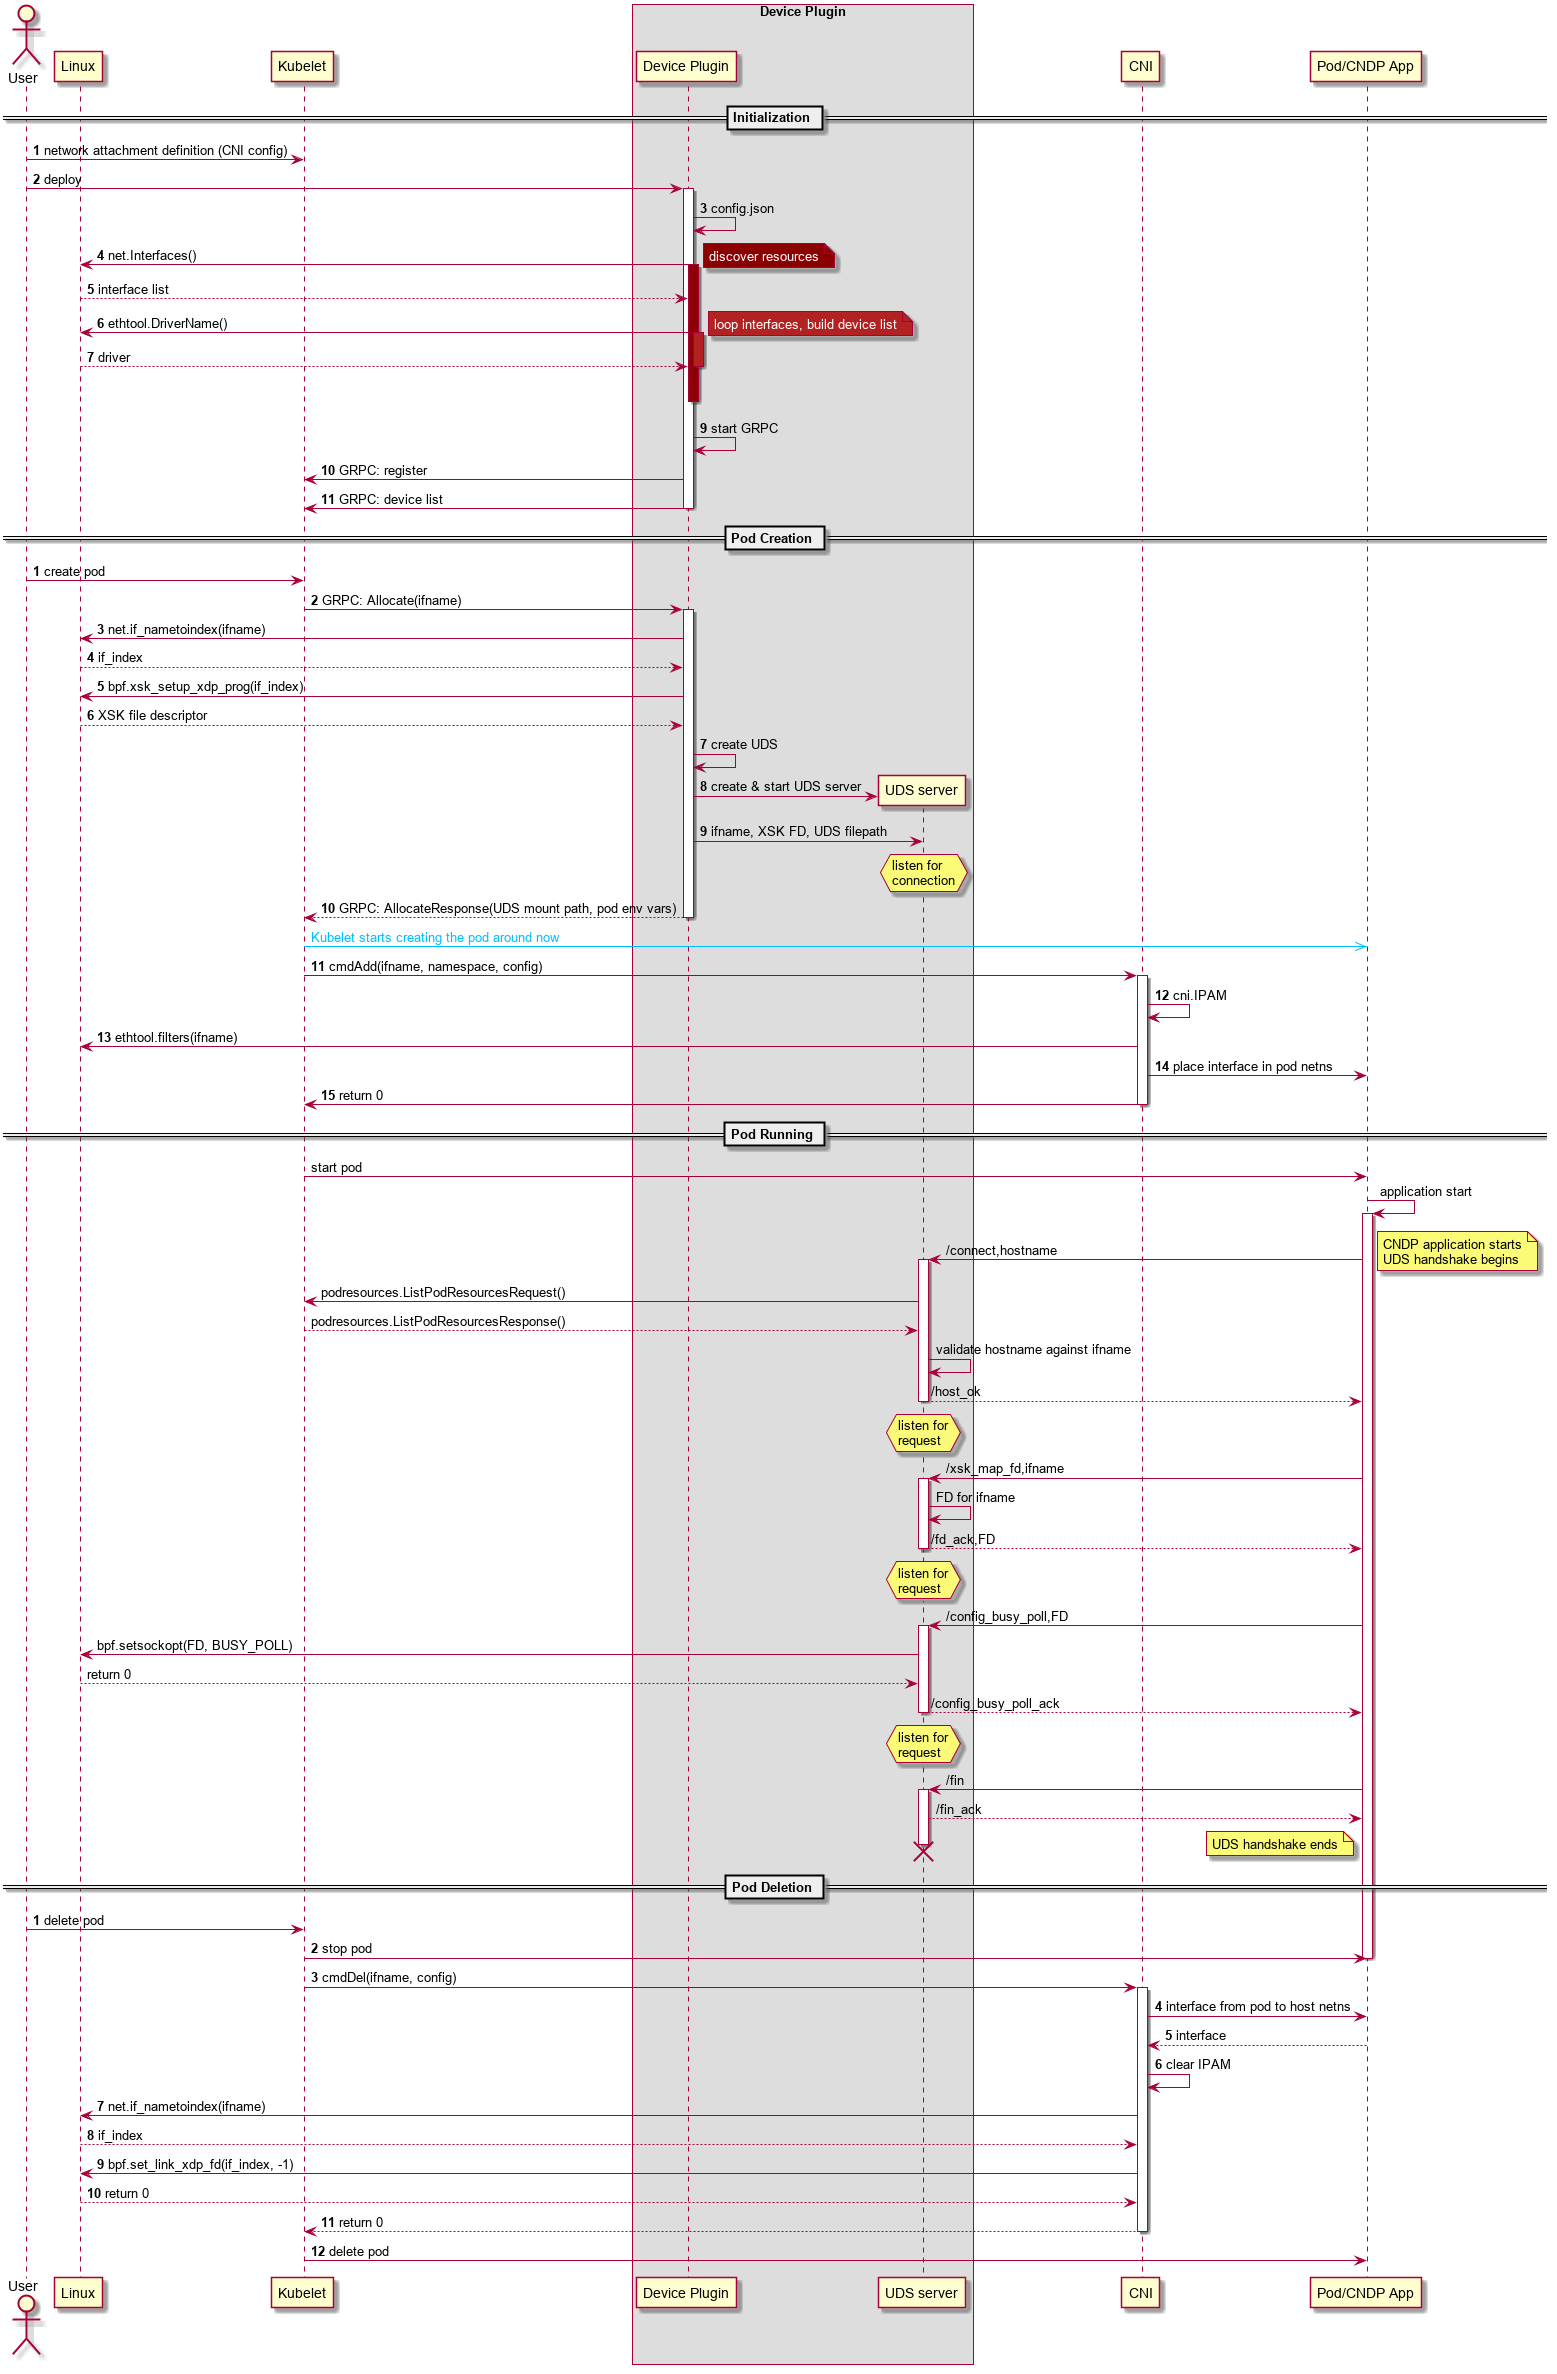

The diagram above was rendered by PlantUML. Its source (embedded in the PNG):
@startuml
skinparam sequenceGroupBorderThickness 1
actor "User"
participant "Linux"
participant "Kubelet"
box "Device Plugin"
participant "Device Plugin"
participant "UDS server"
end box
participant "CNI"
participant "Pod/CNDP App"
== Initialization ==
autonumber
"User" -> "Kubelet": network attachment definition (CNI config)
"User" -> "Device Plugin": deploy
activate "Device Plugin"
"Device Plugin" -> "Device Plugin": config.json
"Device Plugin" -> "Linux": net.Interfaces()
activate "Device Plugin" #DarkRed
note right #DarkRed: <color #White>discover resources</color>
"Linux" --> "Device Plugin": interface list
"Device Plugin" -> "Linux": ethtool.DriverName()
activate "Device Plugin" #FireBrick
note right #FireBrick: <color #White>loop interfaces, build device list</color>
"Linux" --> "Device Plugin": driver
deactivate "Device Plugin"
"Device Plugin" [hidden]-> "Device Plugin"
deactivate "Device Plugin"
"Device Plugin" -> "Device Plugin": start GRPC
"Device Plugin" -> "Kubelet": GRPC: register
"Device Plugin" -> "Kubelet": GRPC: device list
deactivate "Device Plugin"
== Pod Creation ==
autonumber
"User" -> "Kubelet": create pod
"Kubelet" -> "Device Plugin": GRPC: Allocate(ifname)
activate "Device Plugin"
"Device Plugin" -> "Linux": net.if_nametoindex(ifname)
"Linux" --> "Device Plugin": if_index
"Device Plugin" -> "Linux": bpf.xsk_setup_xdp_prog(if_index)
"Linux" --> "Device Plugin": XSK file descriptor
"Device Plugin" -> "Device Plugin": create UDS
"Device Plugin" -> "UDS server" ** : create & start UDS server
"Device Plugin" -> "UDS server" : ifname, XSK FD, UDS filepath
hnote over "UDS server"
listen for
connection
endhnote
"Device Plugin" --> "Kubelet": GRPC: AllocateResponse(UDS mount path, pod env vars)
deactivate "Device Plugin"
autonumber stop
"Kubelet" -[#deepSkyBlue]>> "Pod/CNDP App" : <color:deepSkyBlue>Kubelet starts creating the pod around now
autonumber resume
"Kubelet" -> "CNI" : cmdAdd(ifname, namespace, config)
activate "CNI"
"CNI" -> "CNI" : cni.IPAM
"CNI" -> "Linux" : ethtool.filters(ifname)
"CNI" -> "Pod/CNDP App" : place interface in pod netns
"CNI" -> "Kubelet" : return 0
deactivate "CNI"
autonumber stop
== Pod Running ==
"Kubelet" -> "Pod/CNDP App" : start pod
"Pod/CNDP App" -> "Pod/CNDP App" : application start
activate "Pod/CNDP App"
"Pod/CNDP App" -> "UDS server": /connect,hostname
note right
CNDP application starts
UDS handshake begins
end note
activate "UDS server"
"UDS server" -> "Kubelet": podresources.ListPodResourcesRequest()
"Kubelet" --> "UDS server": podresources.ListPodResourcesResponse()
"UDS server" -> "UDS server": validate hostname against ifname
"UDS server" --> "Pod/CNDP App": /host_ok
deactivate "UDS server"
hnote over "UDS server"
listen for
request
end note
"Pod/CNDP App" -> "UDS server": /xsk_map_fd,ifname
activate "UDS server"
"UDS server" -> "UDS server": FD for ifname
"UDS server" --> "Pod/CNDP App": /fd_ack,FD
deactivate "UDS server"
hnote over "UDS server"
listen for
request
endhnote
"Pod/CNDP App" -> "UDS server": /config_busy_poll,FD
activate "UDS server"
"UDS server" -> "Linux" : bpf.setsockopt(FD, BUSY_POLL)
"Linux" --> "UDS server" : return 0
"UDS server" --> "Pod/CNDP App": /config_busy_poll_ack
deactivate "UDS server"
hnote over "UDS server"
listen for
request
endhnote
"Pod/CNDP App" -> "UDS server": /fin
activate "UDS server"
"UDS server" --> "Pod/CNDP App": /fin_ack
"Pod/CNDP App" [hidden]-> "Pod/CNDP App"
note left: UDS handshake ends
deactivate "UDS server"
destroy "UDS server"
== Pod Deletion ==
autonumber
"User" -> "Kubelet": delete pod
"Kubelet" -> "Pod/CNDP App" : stop pod
deactivate "Pod/CNDP App"
"Kubelet" -> "CNI" : cmdDel(ifname, config)
activate "CNI"
"CNI" -> "Pod/CNDP App" : interface from pod to host netns
"Pod/CNDP App" --> "CNI" : interface
"CNI" -> "CNI" : clear IPAM
"CNI" -> "Linux": net.if_nametoindex(ifname)
"Linux" --> "CNI": if_index
"CNI" -> "Linux": bpf.set_link_xdp_fd(if_index, -1)
"Linux" --> "CNI": return 0
"CNI" --> "Kubelet": return 0
deactivate "CNI"
"Kubelet" -> "Pod/CNDP App" : delete pod
deactivate "Pod/CNDP App"
@enduml